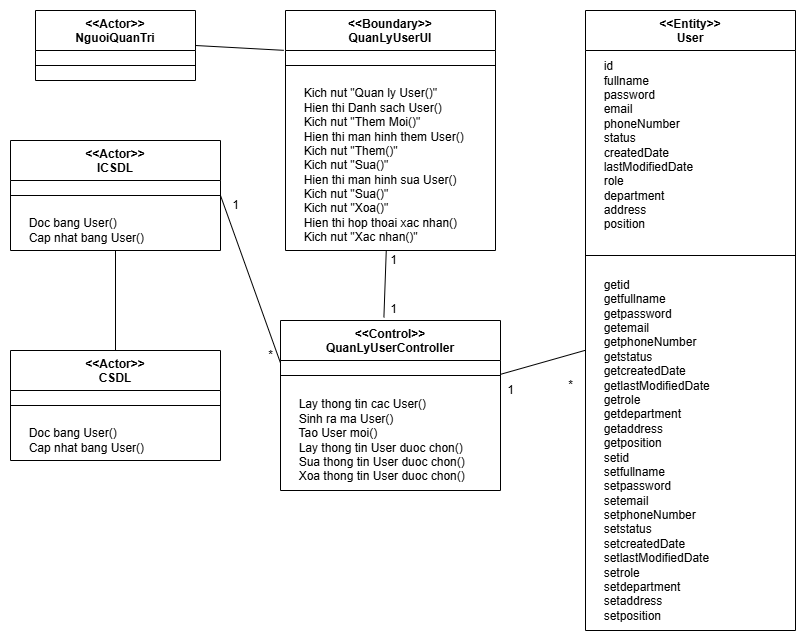

The diagram above was exported from draw.io. Its source (the exported page's mxGraphModel, read from the mxfile embedded in the PNG):
<mxGraphModel dx="1042" dy="3880" grid="1" gridSize="10" guides="1" tooltips="1" connect="1" arrows="1" fold="1" page="1" pageScale="1" pageWidth="850" pageHeight="1100" math="0" shadow="0">
  <root>
    <mxCell id="0" />
    <mxCell id="1" parent="0" />
    <mxCell id="Xv_kcffhqXy0NAW5tiOR-1" value="&amp;lt;&amp;lt;Actor&amp;gt;&amp;gt;&lt;div&gt;NguoiQuanTri&lt;/div&gt;" style="swimlane;fontStyle=1;align=center;verticalAlign=top;childLayout=stackLayout;horizontal=1;startSize=40;horizontalStack=0;resizeParent=1;resizeParentMax=0;resizeLast=0;collapsible=1;marginBottom=0;whiteSpace=wrap;html=1;" vertex="1" parent="1">
      <mxGeometry x="60" y="-3270" width="160" height="70" as="geometry" />
    </mxCell>
    <mxCell id="Xv_kcffhqXy0NAW5tiOR-2" value="" style="line;strokeWidth=1;fillColor=none;align=left;verticalAlign=middle;spacingTop=-1;spacingLeft=3;spacingRight=3;rotatable=0;labelPosition=right;points=[];portConstraint=eastwest;strokeColor=inherit;" vertex="1" parent="Xv_kcffhqXy0NAW5tiOR-1">
      <mxGeometry y="40" width="160" height="30" as="geometry" />
    </mxCell>
    <mxCell id="Xv_kcffhqXy0NAW5tiOR-3" value="&amp;lt;&amp;lt;Boundary&amp;gt;&amp;gt;&lt;div&gt;QuanLyUserUI&lt;/div&gt;" style="swimlane;fontStyle=1;align=center;verticalAlign=top;childLayout=stackLayout;horizontal=1;startSize=40;horizontalStack=0;resizeParent=1;resizeParentMax=0;resizeLast=0;collapsible=1;marginBottom=0;whiteSpace=wrap;html=1;" vertex="1" parent="1">
      <mxGeometry x="310" y="-3270" width="210" height="240" as="geometry" />
    </mxCell>
    <mxCell id="Xv_kcffhqXy0NAW5tiOR-4" value="" style="line;strokeWidth=1;fillColor=none;align=left;verticalAlign=middle;spacingTop=-1;spacingLeft=3;spacingRight=3;rotatable=0;labelPosition=right;points=[];portConstraint=eastwest;strokeColor=inherit;" vertex="1" parent="Xv_kcffhqXy0NAW5tiOR-3">
      <mxGeometry y="40" width="210" height="30" as="geometry" />
    </mxCell>
    <mxCell id="Xv_kcffhqXy0NAW5tiOR-5" value="&amp;nbsp; &amp;nbsp; &amp;nbsp;Kich nut &quot;Quan ly User()&quot;&lt;br&gt;&lt;div&gt;&lt;span style=&quot;background-color: transparent; color: light-dark(rgb(0, 0, 0), rgb(255, 255, 255));&quot;&gt;&amp;nbsp; &amp;nbsp; &amp;nbsp;&lt;/span&gt;Hien thi Danh sach User()&lt;/div&gt;&lt;div&gt;&lt;span style=&quot;background-color: transparent; color: light-dark(rgb(0, 0, 0), rgb(255, 255, 255));&quot;&gt;&amp;nbsp; &amp;nbsp; &amp;nbsp;&lt;/span&gt;Kich nut &quot;Them Moi()&quot;&lt;/div&gt;&lt;div&gt;&lt;span style=&quot;background-color: transparent; color: light-dark(rgb(0, 0, 0), rgb(255, 255, 255));&quot;&gt;&amp;nbsp; &amp;nbsp; &amp;nbsp;&lt;/span&gt;Hien thi man hinh them User()&lt;/div&gt;&lt;div&gt;&lt;span style=&quot;background-color: transparent; color: light-dark(rgb(0, 0, 0), rgb(255, 255, 255));&quot;&gt;&amp;nbsp; &amp;nbsp; &amp;nbsp;&lt;/span&gt;Kich nut &quot;Them()&quot;&lt;/div&gt;&lt;div&gt;&lt;span style=&quot;background-color: transparent; color: light-dark(rgb(0, 0, 0), rgb(255, 255, 255));&quot;&gt;&amp;nbsp; &amp;nbsp; &amp;nbsp;&lt;/span&gt;Kich nut &quot;Sua()&quot;&lt;/div&gt;&lt;div&gt;&amp;nbsp; &amp;nbsp; &amp;nbsp;&lt;span style=&quot;background-color: transparent; color: light-dark(rgb(0, 0, 0), rgb(255, 255, 255));&quot;&gt;Hien thi man hinh sua User()&lt;/span&gt;&lt;/div&gt;&lt;div&gt;&lt;span style=&quot;background-color: transparent; color: light-dark(rgb(0, 0, 0), rgb(255, 255, 255));&quot;&gt;&amp;nbsp; &amp;nbsp; &amp;nbsp;&lt;/span&gt;Kich nut &quot;Sua()&quot;&lt;/div&gt;&lt;div&gt;&amp;nbsp;&lt;span style=&quot;background-color: transparent; color: light-dark(rgb(0, 0, 0), rgb(255, 255, 255));&quot;&gt;&amp;nbsp;&amp;nbsp; &amp;nbsp;&lt;/span&gt;&lt;span style=&quot;background-color: transparent; color: light-dark(rgb(0, 0, 0), rgb(255, 255, 255));&quot;&gt;Kich nut &quot;Xoa()&quot;&lt;/span&gt;&lt;/div&gt;&lt;div&gt;&amp;nbsp; &amp;nbsp; &amp;nbsp;&lt;span style=&quot;background-color: transparent; color: light-dark(rgb(0, 0, 0), rgb(255, 255, 255));&quot;&gt;Hien thi hop thoai xac nhan()&lt;/span&gt;&lt;/div&gt;&lt;div&gt;&lt;span style=&quot;background-color: transparent; color: light-dark(rgb(0, 0, 0), rgb(255, 255, 255));&quot;&gt;&amp;nbsp; &amp;nbsp; &amp;nbsp;&lt;/span&gt;Kich nut &quot;Xac nhan()&quot;&lt;/div&gt;" style="text;html=1;align=left;verticalAlign=middle;resizable=0;points=[];autosize=1;strokeColor=none;fillColor=none;" vertex="1" parent="Xv_kcffhqXy0NAW5tiOR-3">
      <mxGeometry y="70" width="210" height="170" as="geometry" />
    </mxCell>
    <mxCell id="Xv_kcffhqXy0NAW5tiOR-6" value="&amp;lt;&amp;lt;Control&amp;gt;&amp;gt;&lt;div&gt;QuanLyUserController&lt;/div&gt;" style="swimlane;fontStyle=1;align=center;verticalAlign=top;childLayout=stackLayout;horizontal=1;startSize=40;horizontalStack=0;resizeParent=1;resizeParentMax=0;resizeLast=0;collapsible=1;marginBottom=0;whiteSpace=wrap;html=1;" vertex="1" parent="1">
      <mxGeometry x="305" y="-2960" width="220" height="170" as="geometry" />
    </mxCell>
    <mxCell id="Xv_kcffhqXy0NAW5tiOR-7" value="" style="line;strokeWidth=1;fillColor=none;align=left;verticalAlign=middle;spacingTop=-1;spacingLeft=3;spacingRight=3;rotatable=0;labelPosition=right;points=[];portConstraint=eastwest;strokeColor=inherit;" vertex="1" parent="Xv_kcffhqXy0NAW5tiOR-6">
      <mxGeometry y="40" width="220" height="30" as="geometry" />
    </mxCell>
    <mxCell id="Xv_kcffhqXy0NAW5tiOR-8" value="&amp;nbsp; &amp;nbsp; &amp;nbsp;Lay thong tin cac User()&lt;div&gt;&amp;nbsp; &amp;nbsp; &amp;nbsp;Sinh ra ma User()&lt;/div&gt;&lt;div&gt;&amp;nbsp; &amp;nbsp; &amp;nbsp;Tao User moi()&lt;/div&gt;&lt;div&gt;&amp;nbsp; &amp;nbsp; &amp;nbsp;Lay thong tin User duoc chon()&lt;/div&gt;&lt;div&gt;&amp;nbsp; &amp;nbsp; &amp;nbsp;Sua&amp;nbsp;&lt;span style=&quot;background-color: transparent; color: light-dark(rgb(0, 0, 0), rgb(255, 255, 255));&quot;&gt;thong tin User duoc chon()&lt;/span&gt;&lt;/div&gt;&lt;div&gt;&amp;nbsp; &amp;nbsp; &amp;nbsp;Xoa&amp;nbsp;&lt;span style=&quot;background-color: transparent; color: light-dark(rgb(0, 0, 0), rgb(255, 255, 255));&quot;&gt;thong tin User duoc chon()&lt;/span&gt;&lt;/div&gt;" style="text;html=1;align=left;verticalAlign=middle;resizable=0;points=[];autosize=1;strokeColor=none;fillColor=none;" vertex="1" parent="Xv_kcffhqXy0NAW5tiOR-6">
      <mxGeometry y="70" width="220" height="100" as="geometry" />
    </mxCell>
    <mxCell id="Xv_kcffhqXy0NAW5tiOR-9" value="&amp;lt;&amp;lt;Actor&amp;gt;&amp;gt;&lt;div&gt;CSDL&lt;/div&gt;" style="swimlane;fontStyle=1;align=center;verticalAlign=top;childLayout=stackLayout;horizontal=1;startSize=40;horizontalStack=0;resizeParent=1;resizeParentMax=0;resizeLast=0;collapsible=1;marginBottom=0;whiteSpace=wrap;html=1;" vertex="1" parent="1">
      <mxGeometry x="35" y="-2930" width="210" height="110" as="geometry" />
    </mxCell>
    <mxCell id="Xv_kcffhqXy0NAW5tiOR-10" value="" style="line;strokeWidth=1;fillColor=none;align=left;verticalAlign=middle;spacingTop=-1;spacingLeft=3;spacingRight=3;rotatable=0;labelPosition=right;points=[];portConstraint=eastwest;strokeColor=inherit;" vertex="1" parent="Xv_kcffhqXy0NAW5tiOR-9">
      <mxGeometry y="40" width="210" height="30" as="geometry" />
    </mxCell>
    <mxCell id="Xv_kcffhqXy0NAW5tiOR-11" value="&amp;nbsp; &amp;nbsp; &amp;nbsp;Doc bang User()&lt;div&gt;&amp;nbsp; &amp;nbsp; &amp;nbsp;Cap nhat bang User()&lt;/div&gt;" style="text;html=1;align=left;verticalAlign=middle;resizable=0;points=[];autosize=1;strokeColor=none;fillColor=none;" vertex="1" parent="Xv_kcffhqXy0NAW5tiOR-9">
      <mxGeometry y="70" width="210" height="40" as="geometry" />
    </mxCell>
    <mxCell id="Xv_kcffhqXy0NAW5tiOR-12" value="&amp;lt;&amp;lt;Actor&amp;gt;&amp;gt;&lt;div&gt;ICSDL&lt;/div&gt;" style="swimlane;fontStyle=1;align=center;verticalAlign=top;childLayout=stackLayout;horizontal=1;startSize=40;horizontalStack=0;resizeParent=1;resizeParentMax=0;resizeLast=0;collapsible=1;marginBottom=0;whiteSpace=wrap;html=1;" vertex="1" parent="1">
      <mxGeometry x="35" y="-3140" width="210" height="110" as="geometry" />
    </mxCell>
    <mxCell id="Xv_kcffhqXy0NAW5tiOR-13" value="" style="line;strokeWidth=1;fillColor=none;align=left;verticalAlign=middle;spacingTop=-1;spacingLeft=3;spacingRight=3;rotatable=0;labelPosition=right;points=[];portConstraint=eastwest;strokeColor=inherit;" vertex="1" parent="Xv_kcffhqXy0NAW5tiOR-12">
      <mxGeometry y="40" width="210" height="30" as="geometry" />
    </mxCell>
    <mxCell id="Xv_kcffhqXy0NAW5tiOR-14" value="&amp;nbsp; &amp;nbsp; &amp;nbsp;Doc bang User()&lt;div&gt;&amp;nbsp; &amp;nbsp; &amp;nbsp;Cap nhat bang User()&lt;/div&gt;" style="text;html=1;align=left;verticalAlign=middle;resizable=0;points=[];autosize=1;strokeColor=none;fillColor=none;" vertex="1" parent="Xv_kcffhqXy0NAW5tiOR-12">
      <mxGeometry y="70" width="210" height="40" as="geometry" />
    </mxCell>
    <mxCell id="Xv_kcffhqXy0NAW5tiOR-15" value="&amp;lt;&amp;lt;Entity&amp;gt;&amp;gt;&lt;div&gt;User&lt;/div&gt;" style="swimlane;fontStyle=1;align=center;verticalAlign=top;childLayout=stackLayout;horizontal=1;startSize=40;horizontalStack=0;resizeParent=1;resizeParentMax=0;resizeLast=0;collapsible=1;marginBottom=0;whiteSpace=wrap;html=1;" vertex="1" parent="1">
      <mxGeometry x="610" y="-3270" width="210" height="620" as="geometry" />
    </mxCell>
    <mxCell id="Xv_kcffhqXy0NAW5tiOR-16" value="&amp;nbsp; &amp;nbsp; &amp;nbsp;id&lt;div&gt;&amp;nbsp; &amp;nbsp; &amp;nbsp;fullname&lt;/div&gt;&lt;div&gt;&amp;nbsp; &amp;nbsp; &amp;nbsp;password&lt;/div&gt;&lt;div&gt;&amp;nbsp; &amp;nbsp; &amp;nbsp;email&lt;/div&gt;&lt;div&gt;&amp;nbsp; &amp;nbsp; &amp;nbsp;phoneNumber&lt;/div&gt;&lt;div&gt;&amp;nbsp; &amp;nbsp; &amp;nbsp;status&lt;/div&gt;&lt;div&gt;&amp;nbsp; &amp;nbsp; &amp;nbsp;createdDate&lt;/div&gt;&lt;div&gt;&amp;nbsp; &amp;nbsp; &amp;nbsp;lastModifiedDate&lt;/div&gt;&lt;div&gt;&amp;nbsp; &amp;nbsp; &amp;nbsp;role&lt;/div&gt;&lt;div&gt;&amp;nbsp; &amp;nbsp; &amp;nbsp;department&lt;/div&gt;&lt;div&gt;&amp;nbsp; &amp;nbsp; &amp;nbsp;address&lt;/div&gt;&lt;div&gt;&amp;nbsp; &amp;nbsp; &amp;nbsp;position&lt;/div&gt;" style="text;html=1;align=left;verticalAlign=middle;resizable=0;points=[];autosize=1;strokeColor=none;fillColor=none;" vertex="1" parent="Xv_kcffhqXy0NAW5tiOR-15">
      <mxGeometry y="40" width="210" height="190" as="geometry" />
    </mxCell>
    <mxCell id="Xv_kcffhqXy0NAW5tiOR-17" value="" style="line;strokeWidth=1;fillColor=none;align=left;verticalAlign=middle;spacingTop=-1;spacingLeft=3;spacingRight=3;rotatable=0;labelPosition=right;points=[];portConstraint=eastwest;strokeColor=inherit;" vertex="1" parent="Xv_kcffhqXy0NAW5tiOR-15">
      <mxGeometry y="230" width="210" height="30" as="geometry" />
    </mxCell>
    <mxCell id="Xv_kcffhqXy0NAW5tiOR-18" value="&amp;nbsp; &amp;nbsp; &amp;nbsp;getid&lt;div&gt;&amp;nbsp; &amp;nbsp; &amp;nbsp;getfullname&lt;/div&gt;&lt;div&gt;&amp;nbsp; &amp;nbsp; &amp;nbsp;get&lt;span style=&quot;background-color: transparent; color: light-dark(rgb(0, 0, 0), rgb(255, 255, 255));&quot;&gt;password&lt;/span&gt;&lt;/div&gt;&lt;div&gt;&amp;nbsp; &amp;nbsp; &amp;nbsp;get&lt;span style=&quot;background-color: transparent; color: light-dark(rgb(0, 0, 0), rgb(255, 255, 255));&quot;&gt;email&lt;/span&gt;&lt;/div&gt;&lt;div&gt;&amp;nbsp; &amp;nbsp; &amp;nbsp;get&lt;span style=&quot;background-color: transparent; color: light-dark(rgb(0, 0, 0), rgb(255, 255, 255));&quot;&gt;phoneNumber&lt;/span&gt;&lt;/div&gt;&lt;div&gt;&amp;nbsp; &amp;nbsp; &amp;nbsp;getstatus&lt;/div&gt;&lt;div&gt;&amp;nbsp; &amp;nbsp; &amp;nbsp;getcreatedDate&lt;/div&gt;&lt;div&gt;&amp;nbsp; &amp;nbsp; &amp;nbsp;getlastModifiedDate&lt;/div&gt;&lt;div&gt;&amp;nbsp; &amp;nbsp; &amp;nbsp;getrole&lt;/div&gt;&lt;div&gt;&amp;nbsp; &amp;nbsp; &amp;nbsp;getdepartment&lt;/div&gt;&lt;div&gt;&amp;nbsp; &amp;nbsp; &amp;nbsp;getaddress&lt;/div&gt;&lt;div&gt;&amp;nbsp; &amp;nbsp; &amp;nbsp;getposition&lt;/div&gt;&lt;div&gt;&amp;nbsp; &amp;nbsp; &amp;nbsp;setid&lt;div&gt;&amp;nbsp; &amp;nbsp; &amp;nbsp;setfullname&lt;/div&gt;&lt;div&gt;&amp;nbsp; &amp;nbsp; &amp;nbsp;set&lt;span style=&quot;background-color: transparent; color: light-dark(rgb(0, 0, 0), rgb(255, 255, 255));&quot;&gt;password&lt;/span&gt;&lt;/div&gt;&lt;div&gt;&amp;nbsp; &amp;nbsp; &amp;nbsp;set&lt;span style=&quot;background-color: transparent; color: light-dark(rgb(0, 0, 0), rgb(255, 255, 255));&quot;&gt;email&lt;/span&gt;&lt;/div&gt;&lt;div&gt;&amp;nbsp; &amp;nbsp; &amp;nbsp;set&lt;span style=&quot;background-color: transparent; color: light-dark(rgb(0, 0, 0), rgb(255, 255, 255));&quot;&gt;phoneNumber&lt;/span&gt;&lt;/div&gt;&lt;div&gt;&amp;nbsp; &amp;nbsp; &amp;nbsp;setstatus&lt;/div&gt;&lt;div&gt;&amp;nbsp; &amp;nbsp; &amp;nbsp;setcreatedDate&lt;/div&gt;&lt;div&gt;&amp;nbsp; &amp;nbsp; &amp;nbsp;setlastModifiedDate&lt;/div&gt;&lt;div&gt;&amp;nbsp; &amp;nbsp; &amp;nbsp;setrole&lt;/div&gt;&lt;/div&gt;&lt;div&gt;&amp;nbsp; &amp;nbsp; &amp;nbsp;setdepartment&lt;/div&gt;&lt;div&gt;&amp;nbsp; &amp;nbsp; &amp;nbsp;setaddress&lt;/div&gt;&lt;div&gt;&amp;nbsp; &amp;nbsp; &amp;nbsp;setposition&lt;/div&gt;" style="text;html=1;align=left;verticalAlign=middle;resizable=0;points=[];autosize=1;strokeColor=none;fillColor=none;" vertex="1" parent="Xv_kcffhqXy0NAW5tiOR-15">
      <mxGeometry y="260" width="210" height="360" as="geometry" />
    </mxCell>
    <mxCell id="Xv_kcffhqXy0NAW5tiOR-19" value="" style="endArrow=none;html=1;rounded=0;exitX=1;exitY=0.5;exitDx=0;exitDy=0;entryX=-0.008;entryY=0.166;entryDx=0;entryDy=0;entryPerimeter=0;" edge="1" parent="1" source="Xv_kcffhqXy0NAW5tiOR-1" target="Xv_kcffhqXy0NAW5tiOR-3">
      <mxGeometry width="50" height="50" relative="1" as="geometry">
        <mxPoint x="400" y="-2960" as="sourcePoint" />
        <mxPoint x="450" y="-3010" as="targetPoint" />
      </mxGeometry>
    </mxCell>
    <mxCell id="Xv_kcffhqXy0NAW5tiOR-20" value="" style="endArrow=none;html=1;rounded=0;exitX=0.5;exitY=0;exitDx=0;exitDy=0;" edge="1" parent="1" source="Xv_kcffhqXy0NAW5tiOR-9" target="Xv_kcffhqXy0NAW5tiOR-12">
      <mxGeometry width="50" height="50" relative="1" as="geometry">
        <mxPoint x="280" y="-2902.5" as="sourcePoint" />
        <mxPoint x="282.52" y="-3098.9700000000003" as="targetPoint" />
      </mxGeometry>
    </mxCell>
    <mxCell id="Xv_kcffhqXy0NAW5tiOR-21" value="" style="endArrow=none;html=1;rounded=0;exitX=0;exitY=0.25;exitDx=0;exitDy=0;entryX=1;entryY=0.5;entryDx=0;entryDy=0;" edge="1" parent="1" source="Xv_kcffhqXy0NAW5tiOR-6" target="Xv_kcffhqXy0NAW5tiOR-12">
      <mxGeometry width="50" height="50" relative="1" as="geometry">
        <mxPoint x="150" y="-2920" as="sourcePoint" />
        <mxPoint x="150" y="-3020" as="targetPoint" />
      </mxGeometry>
    </mxCell>
    <mxCell id="Xv_kcffhqXy0NAW5tiOR-22" value="" style="endArrow=none;html=1;rounded=0;" edge="1" parent="1" source="Xv_kcffhqXy0NAW5tiOR-6" target="Xv_kcffhqXy0NAW5tiOR-15">
      <mxGeometry width="50" height="50" relative="1" as="geometry">
        <mxPoint x="315" y="-2907" as="sourcePoint" />
        <mxPoint x="255" y="-3075" as="targetPoint" />
      </mxGeometry>
    </mxCell>
    <mxCell id="Xv_kcffhqXy0NAW5tiOR-23" value="" style="endArrow=none;html=1;rounded=0;exitX=0.47;exitY=-0.018;exitDx=0;exitDy=0;exitPerimeter=0;" edge="1" parent="1" source="Xv_kcffhqXy0NAW5tiOR-6" target="Xv_kcffhqXy0NAW5tiOR-3">
      <mxGeometry width="50" height="50" relative="1" as="geometry">
        <mxPoint x="535" y="-2896" as="sourcePoint" />
        <mxPoint x="620" y="-2920" as="targetPoint" />
      </mxGeometry>
    </mxCell>
    <mxCell id="Xv_kcffhqXy0NAW5tiOR-24" value="1" style="text;html=1;align=center;verticalAlign=middle;resizable=0;points=[];autosize=1;strokeColor=none;fillColor=none;" vertex="1" parent="1">
      <mxGeometry x="520" y="-2905" width="30" height="30" as="geometry" />
    </mxCell>
    <mxCell id="Xv_kcffhqXy0NAW5tiOR-25" value="*" style="text;html=1;align=center;verticalAlign=middle;resizable=0;points=[];autosize=1;strokeColor=none;fillColor=none;" vertex="1" parent="1">
      <mxGeometry x="580" y="-2910" width="30" height="30" as="geometry" />
    </mxCell>
    <mxCell id="Xv_kcffhqXy0NAW5tiOR-26" value="1" style="text;html=1;align=center;verticalAlign=middle;resizable=0;points=[];autosize=1;strokeColor=none;fillColor=none;" vertex="1" parent="1">
      <mxGeometry x="245" y="-3090" width="30" height="30" as="geometry" />
    </mxCell>
    <mxCell id="Xv_kcffhqXy0NAW5tiOR-27" value="*" style="text;html=1;align=center;verticalAlign=middle;resizable=0;points=[];autosize=1;strokeColor=none;fillColor=none;" vertex="1" parent="1">
      <mxGeometry x="280" y="-2940" width="30" height="30" as="geometry" />
    </mxCell>
    <mxCell id="Xv_kcffhqXy0NAW5tiOR-28" value="1" style="text;html=1;align=center;verticalAlign=middle;resizable=0;points=[];autosize=1;strokeColor=none;fillColor=none;" vertex="1" parent="1">
      <mxGeometry x="403" y="-3035" width="30" height="30" as="geometry" />
    </mxCell>
    <mxCell id="Xv_kcffhqXy0NAW5tiOR-29" value="1" style="text;html=1;align=center;verticalAlign=middle;resizable=0;points=[];autosize=1;strokeColor=none;fillColor=none;" vertex="1" parent="1">
      <mxGeometry x="403" y="-2986" width="30" height="30" as="geometry" />
    </mxCell>
  </root>
</mxGraphModel>